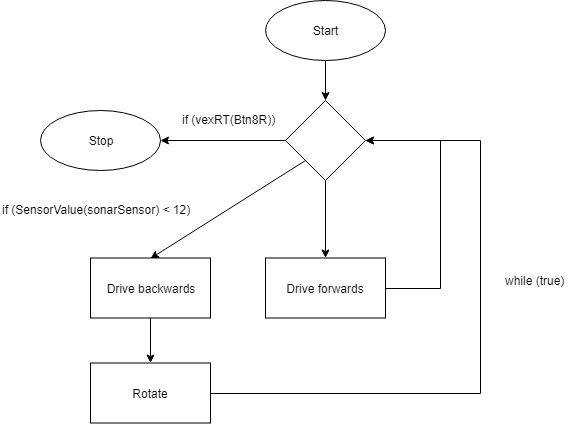

The diagram above was exported from draw.io. Its source (the exported page's mxGraphModel, read from the mxfile embedded in the PNG):
<mxGraphModel dx="1010" dy="582" grid="1" gridSize="10" guides="1" tooltips="1" connect="1" arrows="1" fold="1" page="1" pageScale="1" pageWidth="850" pageHeight="1100" math="0" shadow="0">
  <root>
    <mxCell id="0" />
    <mxCell id="1" parent="0" />
    <mxCell id="x4AihEvZ8S3sReLY6gW4-3" value="Stop" style="ellipse;whiteSpace=wrap;html=1;" vertex="1" parent="1">
      <mxGeometry x="80" y="190" width="120" height="60" as="geometry" />
    </mxCell>
    <mxCell id="x4AihEvZ8S3sReLY6gW4-10" value="" style="edgeStyle=orthogonalEdgeStyle;rounded=0;orthogonalLoop=1;jettySize=auto;html=1;" edge="1" parent="1" source="x4AihEvZ8S3sReLY6gW4-4" target="x4AihEvZ8S3sReLY6gW4-6">
      <mxGeometry relative="1" as="geometry" />
    </mxCell>
    <mxCell id="x4AihEvZ8S3sReLY6gW4-4" value="Start" style="ellipse;whiteSpace=wrap;html=1;" vertex="1" parent="1">
      <mxGeometry x="305" y="80" width="120" height="60" as="geometry" />
    </mxCell>
    <mxCell id="x4AihEvZ8S3sReLY6gW4-14" style="edgeStyle=orthogonalEdgeStyle;rounded=0;orthogonalLoop=1;jettySize=auto;html=1;exitX=1;exitY=0.5;exitDx=0;exitDy=0;entryX=1;entryY=0.5;entryDx=0;entryDy=0;" edge="1" parent="1" source="x4AihEvZ8S3sReLY6gW4-5" target="x4AihEvZ8S3sReLY6gW4-6">
      <mxGeometry relative="1" as="geometry">
        <Array as="points">
          <mxPoint x="480" y="368" />
          <mxPoint x="480" y="220" />
        </Array>
      </mxGeometry>
    </mxCell>
    <mxCell id="x4AihEvZ8S3sReLY6gW4-5" value="Drive forwards" style="rounded=0;whiteSpace=wrap;html=1;" vertex="1" parent="1">
      <mxGeometry x="305" y="337.5" width="120" height="60" as="geometry" />
    </mxCell>
    <mxCell id="x4AihEvZ8S3sReLY6gW4-8" value="" style="edgeStyle=orthogonalEdgeStyle;rounded=0;orthogonalLoop=1;jettySize=auto;html=1;" edge="1" parent="1" source="x4AihEvZ8S3sReLY6gW4-6" target="x4AihEvZ8S3sReLY6gW4-5">
      <mxGeometry relative="1" as="geometry" />
    </mxCell>
    <mxCell id="x4AihEvZ8S3sReLY6gW4-11" style="edgeStyle=orthogonalEdgeStyle;rounded=0;orthogonalLoop=1;jettySize=auto;html=1;exitX=0;exitY=0.5;exitDx=0;exitDy=0;entryX=1;entryY=0.5;entryDx=0;entryDy=0;" edge="1" parent="1" source="x4AihEvZ8S3sReLY6gW4-6" target="x4AihEvZ8S3sReLY6gW4-3">
      <mxGeometry relative="1" as="geometry" />
    </mxCell>
    <mxCell id="x4AihEvZ8S3sReLY6gW4-15" style="rounded=0;orthogonalLoop=1;jettySize=auto;html=1;exitX=0;exitY=1;exitDx=0;exitDy=0;entryX=0.5;entryY=0;entryDx=0;entryDy=0;" edge="1" parent="1" source="x4AihEvZ8S3sReLY6gW4-6" target="x4AihEvZ8S3sReLY6gW4-7">
      <mxGeometry relative="1" as="geometry" />
    </mxCell>
    <mxCell id="x4AihEvZ8S3sReLY6gW4-6" value="" style="rhombus;whiteSpace=wrap;html=1;" vertex="1" parent="1">
      <mxGeometry x="325" y="180" width="80" height="80" as="geometry" />
    </mxCell>
    <mxCell id="x4AihEvZ8S3sReLY6gW4-18" value="" style="edgeStyle=none;rounded=0;orthogonalLoop=1;jettySize=auto;html=1;" edge="1" parent="1" source="x4AihEvZ8S3sReLY6gW4-7" target="x4AihEvZ8S3sReLY6gW4-17">
      <mxGeometry relative="1" as="geometry" />
    </mxCell>
    <mxCell id="x4AihEvZ8S3sReLY6gW4-7" value="Drive backwards" style="rounded=0;whiteSpace=wrap;html=1;" vertex="1" parent="1">
      <mxGeometry x="130" y="337.5" width="120" height="60" as="geometry" />
    </mxCell>
    <mxCell id="x4AihEvZ8S3sReLY6gW4-13" value="if (SensorValue(sonarSensor) &amp;lt; 12)" style="text;html=1;resizable=0;points=[];autosize=1;align=left;verticalAlign=top;spacingTop=-4;" vertex="1" parent="1">
      <mxGeometry x="40" y="280" width="200" height="20" as="geometry" />
    </mxCell>
    <mxCell id="x4AihEvZ8S3sReLY6gW4-19" style="edgeStyle=orthogonalEdgeStyle;rounded=0;orthogonalLoop=1;jettySize=auto;html=1;exitX=1;exitY=0.5;exitDx=0;exitDy=0;entryX=1;entryY=0.5;entryDx=0;entryDy=0;" edge="1" parent="1" source="x4AihEvZ8S3sReLY6gW4-17" target="x4AihEvZ8S3sReLY6gW4-6">
      <mxGeometry relative="1" as="geometry">
        <Array as="points">
          <mxPoint x="520" y="473" />
          <mxPoint x="520" y="220" />
        </Array>
      </mxGeometry>
    </mxCell>
    <mxCell id="x4AihEvZ8S3sReLY6gW4-17" value="Rotate" style="rounded=0;whiteSpace=wrap;html=1;" vertex="1" parent="1">
      <mxGeometry x="130" y="442.5" width="120" height="60" as="geometry" />
    </mxCell>
    <mxCell id="x4AihEvZ8S3sReLY6gW4-20" value="while (true)" style="text;html=1;resizable=0;points=[];autosize=1;align=left;verticalAlign=top;spacingTop=-4;" vertex="1" parent="1">
      <mxGeometry x="543" y="351" width="70" height="20" as="geometry" />
    </mxCell>
    <mxCell id="x4AihEvZ8S3sReLY6gW4-21" value="if (vexRT(Btn8R))" style="text;html=1;resizable=0;points=[];autosize=1;align=left;verticalAlign=top;spacingTop=-4;" vertex="1" parent="1">
      <mxGeometry x="220" y="190" width="110" height="20" as="geometry" />
    </mxCell>
  </root>
</mxGraphModel>